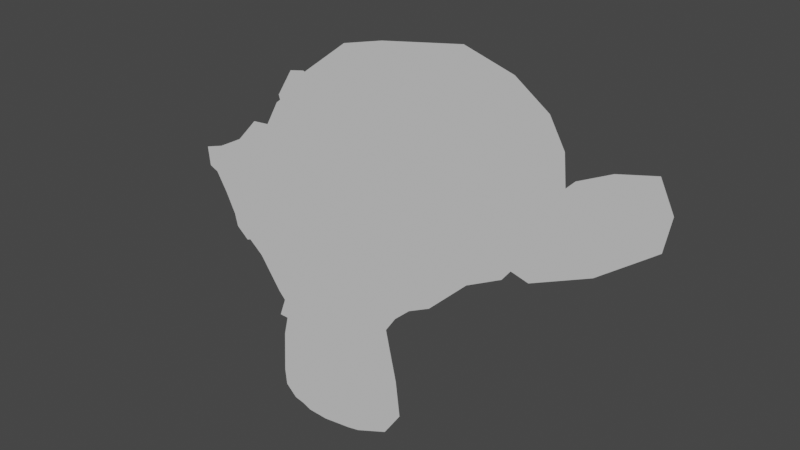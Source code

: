 # Source: monkey.blend  (saved by Blender 2.81.16; exported with 4.5.12 LTS)
import bpy
from mathutils import Matrix  # noqa: F401  (used for matrix-valued properties, if any)

bpy.ops.wm.read_factory_settings(use_empty=True)
scene = bpy.context.scene
scene.name = 'Scene'

# ---- collections
col_collection = bpy.data.collections.new('Collection'); scene.collection.children.link(col_collection)

# ---- materials (node trees are filled in below, after node groups)
mat_material = bpy.data.materials.new('Material')
mat_material.alpha_threshold = 0.0
mat_material.use_transparent_shadow = False
mat_material.line_color = (0.0, 0.0, 0.0, 1.0)

# ---- material node trees
mat_material.use_nodes = True; mat_material.node_tree.nodes.clear()
_N = mat_material.node_tree.nodes; _L = mat_material.node_tree.links
n0 = _N.new('ShaderNodeOutputMaterial'); n0.name = 'Material Output'; n0.location = (300, 300)
n1 = _N.new('ShaderNodeBackground'); n1.name = 'Background'; n1.location = (10, 300)
n1.inputs[0].default_value = (0.4254, 0.4254, 0.4254, 1.0)
_L.new(n1.outputs[0], n0.inputs[0])
n0.is_active_output = True

# ---- world
world_world = bpy.data.worlds.new('World'); scene.world = world_world
world_world.use_nodes = True; world_world.node_tree.nodes.clear()
_N = world_world.node_tree.nodes; _L = world_world.node_tree.links
n0 = _N.new('ShaderNodeOutputWorld'); n0.name = 'World Output'; n0.location = (300, 300)
n1 = _N.new('ShaderNodeBackground'); n1.name = 'Background'; n1.location = (10, 300)
n1.inputs[0].default_value = (0.05088, 0.05088, 0.05088, 1.0)
_L.new(n1.outputs[0], n0.inputs[0])
n0.is_active_output = True
world_world.color = (0.05088, 0.05088, 0.05088)
world_world.use_sun_shadow = False
world_world.sun_shadow_jitter_overblur = 0.0

# ---- meshes
me_suzanne = bpy.data.meshes.new('Suzanne')
me_suzanne.from_pydata([(0.1094, -0.4364, 0.09207), (-0.1094, -0.4364, 0.09207), (0.125, -0.4168, 0.0745), (-0.125, -0.4168, 0.0745), (0.1367, -0.3895, 0.06473), (-0.1367, -0.3895, 0.06473), (0.08789, -0.3993, 0.0452), (-0.08789, -0.3993, 0.0452), (0.08789, -0.4247, 0.05887), (-0.08789, -0.4247, 0.05887), (0.08789, -0.4403, 0.08426), (-0.08789, -0.4403, 0.08426), (0.06836, -0.4442, 0.09207), (-0.06836, -0.4442, 0.09207), (0.05078, -0.4305, 0.0745), (-0.05078, -0.4305, 0.0745), (0.03906, -0.4071, 0.06473), (-0.03906, -0.4071, 0.06473), (0.01953, -0.409, 0.1116), (-0.01953, -0.409, 0.1116), (0.03516, -0.4305, 0.1116), (-0.03516, -0.4305, 0.1116), (0.06055, -0.4442, 0.1116), (-0.06055, -0.4442, 0.1116), (0.06836, -0.4442, 0.1331), (-0.06836, -0.4442, 0.1331), (0.05078, -0.4305, 0.1487), (-0.05078, -0.4305, 0.1487), (0.03906, -0.4071, 0.1604), (-0.03906, -0.4071, 0.1604), (0.08789, -0.3993, 0.18), (-0.08789, -0.3993, 0.18), (0.08789, -0.4247, 0.1643), (-0.08789, -0.4247, 0.1643), (0.08789, -0.4403, 0.1409), (-0.08789, -0.4403, 0.1409), (0.1094, -0.4364, 0.1331), (-0.1094, -0.4364, 0.1331), (0.125, -0.4168, 0.1487), (-0.125, -0.4168, 0.1487), (0.1367, -0.3895, 0.1604), (-0.1367, -0.3895, 0.1604), (0.1562, -0.3856, 0.1116), (-0.1562, -0.3856, 0.1116), (0.1406, -0.4129, 0.1116), (-0.1406, -0.4129, 0.1116), (0.1172, -0.4344, 0.1116), (-0.1172, -0.4344, 0.1116), (0.1191, -0.4383, 0.1116), (-0.1191, -0.4383, 0.1116), (0.1113, -0.4403, 0.135), (-0.1113, -0.4403, 0.135), (0.08789, -0.4461, 0.1448), (-0.08789, -0.4461, 0.1448), (0.06641, -0.45, 0.135), (-0.06641, -0.45, 0.135), (0.05664, -0.45, 0.1116), (-0.05664, -0.45, 0.1116), (0.06641, -0.45, 0.09012), (-0.06641, -0.45, 0.09012), (0.08789, -0.452, 0.1116), (-0.08789, -0.452, 0.1116), (0.08789, -0.4461, 0.08036), (-0.08789, -0.4461, 0.08036), (0.1113, -0.4403, 0.09012), (-0.1113, -0.4403, 0.09012), (0.0, -0.4305, 0.1585), (0.0, -0.45, 0.1389), (0.0, -0.4286, -0.1189), (0.0, -0.4403, -0.02902), (0.0, -0.4442, 0.004184), (0.0, -0.4247, -0.1423), (0.0, -0.3954, 0.1526), (0.0, -0.3875, 0.1936), (0.0, -0.1082, 0.2757), (0.0, -0.03207, 0.1917), (0.0, -0.03793, 0.06864), (0.0, -0.1571, -0.04464), (0.05078, -0.3856, 0.004184), (-0.05078, -0.3856, 0.004184), (0.07812, -0.3875, -0.05832), (-0.07812, -0.3875, -0.05832), (0.08789, -0.3875, -0.1228), (-0.08789, -0.3875, -0.1228), (0.0918, -0.3778, -0.1716), (-0.0918, -0.3778, -0.1716), (0.08203, -0.3758, -0.1853), (-0.08203, -0.3758, -0.1853), (0.04492, -0.3836, -0.1911), (-0.04492, -0.3836, -0.1911), (0.0, -0.3895, -0.195), (0.1094, -0.3778, 0.0159), (-0.1094, -0.3778, 0.0159), (0.1582, -0.3797, 0.04129), (-0.1582, -0.3797, 0.04129), (0.207, -0.3563, 0.08817), (-0.207, -0.3563, 0.08817), (0.2148, -0.3934, 0.1585), (-0.2148, -0.3934, 0.1585), (0.1777, -0.4012, 0.1722), (-0.1777, -0.4012, 0.1722), (0.123, -0.4168, 0.2014), (-0.123, -0.4168, 0.2014), (0.08008, -0.4286, 0.2405), (-0.08008, -0.4286, 0.2405), (0.03906, -0.4344, 0.2307), (-0.03906, -0.4344, 0.2307), (0.01562, -0.4325, 0.1741), (-0.01562, -0.4325, 0.1741), (0.04102, -0.4383, 0.1546), (-0.04102, -0.4383, 0.1546), (0.03125, -0.4364, 0.1272), (-0.03125, -0.4364, 0.1272), (0.05078, -0.4305, 0.0745), (-0.05078, -0.4305, 0.0745), (0.09375, -0.4207, 0.05496), (-0.09375, -0.4207, 0.05496), (0.123, -0.4129, 0.06668), (-0.123, -0.4129, 0.06668), (0.1562, -0.4071, 0.09793), (-0.1562, -0.4071, 0.09793), (0.1602, -0.4071, 0.1253), (-0.1602, -0.4071, 0.1253), (0.1504, -0.411, 0.1448), (-0.1504, -0.411, 0.1448), (0.1074, -0.4247, 0.1604), (-0.1074, -0.4247, 0.1604), (0.0625, -0.4344, 0.1682), (-0.0625, -0.4344, 0.1682), (0.0, -0.4286, -0.1403), (0.02734, -0.4286, -0.1286), (-0.02734, -0.4286, -0.1286), (0.0293, -0.4227, -0.1579), (-0.0293, -0.4227, -0.1579), (0.01562, -0.4188, -0.1696), (-0.01562, -0.4188, -0.1696), (0.0, -0.4168, -0.1716), (0.0, -0.4325, 0.002231), (0.0, -0.4305, 0.0159), (0.02539, -0.4305, 0.01395), (-0.02539, -0.4305, 0.01395), (0.03125, -0.4325, -0.005582), (-0.03125, -0.4325, -0.005582), (0.02148, -0.4305, -0.02121), (-0.02148, -0.4305, -0.02121), (0.09961, -0.4129, 0.03934), (-0.09961, -0.4129, 0.03934), (0.1543, -0.4012, 0.06473), (-0.1543, -0.4012, 0.06473), (0.1816, -0.3954, 0.1018), (-0.1816, -0.3954, 0.1018), (0.1855, -0.409, 0.1448), (-0.1855, -0.409, 0.1448), (0.1719, -0.4266, 0.1546), (-0.1719, -0.4266, 0.1546), (0.1094, -0.4442, 0.1878), (-0.1094, -0.4442, 0.1878), (0.07812, -0.4539, 0.2112), (-0.07812, -0.4539, 0.2112), (0.05078, -0.4579, 0.2054), (-0.05078, -0.4579, 0.2054), (0.02539, -0.4559, 0.1585), (-0.02539, -0.4559, 0.1585), (0.03125, -0.4481, 0.02567), (-0.03125, -0.4481, 0.02567), (0.05273, -0.4227, -0.06027), (-0.05273, -0.4227, -0.06027), (0.0625, -0.4168, -0.1247), (-0.0625, -0.4168, -0.1247), (0.06641, -0.411, -0.154), (-0.06641, -0.411, -0.154), (0.05859, -0.4032, -0.1775), (-0.05859, -0.4032, -0.1775), (0.04102, -0.4032, -0.1814), (-0.04102, -0.4032, -0.1814), (0.0, -0.4051, -0.1853), (0.0, -0.4266, 0.06278), (0.0, -0.4364, 0.1038), (0.08203, -0.4305, 0.1702), (-0.08203, -0.4305, 0.1702), (0.04102, -0.4325, 0.08621), (-0.04102, -0.4325, 0.08621), (0.0332, -0.4344, 0.1038), (-0.0332, -0.4344, 0.1038), (0.0293, -0.4286, -0.1208), (-0.0293, -0.4286, -0.1208), (0.01953, -0.4325, -0.06027), (-0.01953, -0.4325, -0.06027), (0.0, -0.4325, -0.06027), (0.0, -0.4305, -0.03097), (0.02344, -0.4403, -0.0173), (-0.02344, -0.4403, -0.0173), (0.0332, -0.4442, -0.005582), (-0.0332, -0.4442, -0.005582), (0.02734, -0.4403, 0.01786), (-0.02734, -0.4403, 0.01786), (0.009766, -0.4403, 0.01981), (-0.009766, -0.4403, 0.01981), (0.0, -0.452, 0.0002774), (0.01172, -0.4481, 0.01395), (-0.01172, -0.4481, 0.01395), (0.02344, -0.4481, 0.012), (-0.02344, -0.4481, 0.012), (0.02734, -0.452, -0.005582), (-0.02734, -0.452, -0.005582), (0.01953, -0.4461, -0.01144), (-0.01953, -0.4461, -0.01144), (0.0, -0.4461, -0.02121), (0.06445, -0.3836, -0.02707), (-0.06445, -0.3836, -0.02707), (0.04102, -0.4227, -0.009488), (-0.04102, -0.4227, -0.009488), (0.04492, -0.4227, -0.02707), (-0.04492, -0.4227, -0.02707), (0.05859, -0.3836, -0.01144), (-0.05859, -0.3836, -0.01144), (0.0, -0.4168, -0.1677), (0.01172, -0.4168, -0.1657), (-0.01172, -0.4168, -0.1657), (0.02344, -0.4227, -0.154), (-0.02344, -0.4227, -0.154), (0.02344, -0.4266, -0.1345), (-0.02344, -0.4266, -0.1345), (0.0, -0.409, -0.1443), (0.02344, -0.411, -0.1364), (-0.02344, -0.411, -0.1364), (0.02344, -0.4051, -0.1521), (-0.02344, -0.4051, -0.1521), (0.01172, -0.4032, -0.1618), (-0.01172, -0.4032, -0.1618), (0.0, -0.4032, -0.1638), (0.04297, -0.4403, 0.1057), (-0.04297, -0.4403, 0.1057), (0.04688, -0.4383, 0.09012), (-0.04688, -0.4383, 0.09012), (0.08398, -0.4344, 0.1585), (-0.08398, -0.4344, 0.1585), (0.06836, -0.4383, 0.1565), (-0.06836, -0.4383, 0.1565), (0.1055, -0.4383, 0.1507), (-0.1055, -0.4383, 0.1507), (0.1406, -0.4188, 0.1389), (-0.1406, -0.4188, 0.1389), (0.1465, -0.4168, 0.1233), (-0.1465, -0.4168, 0.1233), (0.1445, -0.4149, 0.09989), (-0.1445, -0.4149, 0.09989), (0.1191, -0.4247, 0.07645), (-0.1191, -0.4247, 0.07645), (0.09375, -0.4305, 0.06668), (-0.09375, -0.4305, 0.06668), (0.05664, -0.4403, 0.0784), (-0.05664, -0.4403, 0.0784), (0.04492, -0.4403, 0.1253), (-0.04492, -0.4403, 0.1253), (0.05273, -0.4403, 0.1448), (-0.05273, -0.4403, 0.1448), (0.05859, -0.4344, 0.1409), (-0.05859, -0.4344, 0.1409), (0.04883, -0.4344, 0.1253), (-0.04883, -0.4344, 0.1253), (0.06055, -0.4344, 0.08231), (-0.06055, -0.4344, 0.08231), (0.09375, -0.4266, 0.07254), (-0.09375, -0.4266, 0.07254), (0.1152, -0.4207, 0.08036), (-0.1152, -0.4207, 0.08036), (0.1367, -0.4129, 0.1038), (-0.1367, -0.4129, 0.1038), (0.1387, -0.4129, 0.1214), (-0.1387, -0.4129, 0.1214), (0.1328, -0.4149, 0.135), (-0.1328, -0.4149, 0.135), (0.1035, -0.4325, 0.1487), (-0.1035, -0.4325, 0.1487), (0.07031, -0.4364, 0.1507), (-0.07031, -0.4364, 0.1507), (0.08398, -0.4325, 0.1526), (-0.08398, -0.4325, 0.1526), (0.05078, -0.4325, 0.09403), (-0.05078, -0.4325, 0.09403), (0.04883, -0.4325, 0.1077), (-0.04883, -0.4325, 0.1077), (0.02734, -0.3973, 0.1663), (-0.02734, -0.3973, 0.1663), (0.04883, -0.3993, 0.2171), (-0.04883, -0.3993, 0.2171), (0.08398, -0.3934, 0.2229), (-0.08398, -0.3934, 0.2229), (0.1211, -0.3836, 0.1897), (-0.1211, -0.3836, 0.1897), (0.1699, -0.368, 0.1643), (-0.1699, -0.368, 0.1643), (0.1992, -0.3602, 0.1526), (-0.1992, -0.3602, 0.1526), (0.1934, -0.3387, 0.09207), (-0.1934, -0.3387, 0.09207), (0.1504, -0.3485, 0.05106), (-0.1504, -0.3485, 0.05106), (0.1094, -0.3622, 0.02762), (-0.1094, -0.3622, 0.02762), (0.0, -0.3172, 0.2757), (0.0, -0.2254, 0.2972), (0.0, -0.07699, 0.002231), (0.0, -0.2918, -0.06418), (0.0, -0.3602, -0.1931), (0.0, -0.3309, -0.1501), (0.0, -0.325, -0.09152), (0.0, -0.3153, -0.07004), (0.2129, -0.2586, 0.1097), (-0.2129, -0.2586, 0.1097), (0.2148, -0.2332, 0.1311), (-0.2148, -0.2332, 0.1311), (0.1934, -0.1356, 0.1175), (-0.1934, -0.1356, 0.1175), (0.1152, -0.06918, 0.1604), (-0.1152, -0.06918, 0.1604), (0.1836, -0.2625, 0.03934), (-0.1836, -0.2625, 0.03934), (0.1484, -0.2039, 0.01981), (-0.1484, -0.2039, 0.01981), (0.1602, -0.1375, 0.04911), (-0.1602, -0.1375, 0.04911), (0.08398, -0.07895, 0.06473), (-0.08398, -0.07895, 0.06473), (0.05859, -0.3465, -0.03683), (-0.05859, -0.3465, -0.03683), (0.04492, -0.3094, -0.05246), (-0.04492, -0.3094, -0.05246), (0.07227, -0.3407, -0.1267), (-0.07227, -0.3407, -0.1267), (0.0625, -0.3426, -0.07394), (-0.0625, -0.3426, -0.07394), (0.08203, -0.3446, -0.1775), (-0.08203, -0.3446, -0.1775), (0.03516, -0.3368, -0.1384), (-0.03516, -0.3368, -0.1384), (0.03125, -0.3348, -0.08371), (-0.03125, -0.3348, -0.08371), (0.04102, -0.3543, -0.1853), (-0.04102, -0.3543, -0.1853), (0.05469, -0.3524, -0.01925), (-0.05469, -0.3524, -0.01925), (0.05273, -0.3622, -0.005582), (-0.05273, -0.3622, -0.005582), (0.05078, -0.37, 0.00809), (-0.05078, -0.37, 0.00809), (0.05273, -0.286, -0.0466), (-0.05273, -0.286, -0.0466), (0.07422, -0.1786, -0.02707), (-0.07422, -0.1786, -0.02707), (0.08594, -0.1102, 0.01395), (-0.08594, -0.1102, 0.01395), (0.1133, -0.1493, 0.2679), (-0.1133, -0.1493, 0.2679), (0.1133, -0.2274, 0.2835), (-0.1133, -0.2274, 0.2835), (0.1133, -0.3036, 0.2639), (-0.1133, -0.3036, 0.2639), (0.1152, -0.3524, 0.1819), (-0.1152, -0.3524, 0.1819), (0.1816, -0.3289, 0.1526), (-0.1816, -0.3289, 0.1526), (0.1582, -0.3153, 0.1643), (-0.1582, -0.3153, 0.1643), (0.1602, -0.2586, 0.2268), (-0.1602, -0.2586, 0.2268), (0.1992, -0.2762, 0.1917), (-0.1992, -0.2762, 0.1917), (0.1992, -0.2157, 0.2054), (-0.1992, -0.2157, 0.2054), (0.1602, -0.1961, 0.2386), (-0.1602, -0.1961, 0.2386), (0.1602, -0.1336, 0.221), (-0.1602, -0.1336, 0.221), (0.1992, -0.1551, 0.1858), (-0.1992, -0.1551, 0.1858), (0.1543, -0.09848, 0.1331), (-0.1543, -0.09848, 0.1331), (0.1211, -0.1082, 0.05692), (-0.1211, -0.1082, 0.05692), (0.2051, -0.1942, 0.1331), (-0.2051, -0.1942, 0.1331), (0.1016, -0.2821, 0.00809), (-0.1016, -0.2821, 0.00809), (0.1074, -0.1922, 0.002231), (-0.1074, -0.1922, 0.002231), (0.2227, -0.1864, 0.1526), (-0.2227, -0.1864, 0.1526), (0.1934, -0.2137, 0.0159), (-0.1934, -0.2137, 0.0159), (0.2598, -0.1629, 0.02567), (-0.2598, -0.1629, 0.02567), (0.3203, -0.1375, 0.06473), (-0.3203, -0.1375, 0.06473), (0.3379, -0.1395, 0.1311), (-0.3379, -0.1395, 0.1311), (0.3086, -0.1395, 0.178), (-0.3086, -0.1395, 0.178), (0.2559, -0.1668, 0.1702), (-0.2559, -0.1668, 0.1702), (0.2539, -0.1727, 0.1546), (-0.2539, -0.1727, 0.1546), (0.2969, -0.1473, 0.1604), (-0.2969, -0.1473, 0.1604), (0.3164, -0.1434, 0.1233), (-0.3164, -0.1434, 0.1233), (0.3027, -0.1434, 0.07059), (-0.3027, -0.1434, 0.07059), (0.2578, -0.1688, 0.04129), (-0.2578, -0.1688, 0.04129), (0.207, -0.2118, 0.03348), (-0.207, -0.2118, 0.03348), (0.2305, -0.1903, 0.1409), (-0.2305, -0.1903, 0.1409), (0.2363, -0.1727, 0.1272), (-0.2363, -0.1727, 0.1272), (0.2207, -0.1922, 0.0452), (-0.2207, -0.1922, 0.0452), (0.2598, -0.1532, 0.05106), (-0.2598, -0.1532, 0.05106), (0.2969, -0.1336, 0.0745), (-0.2969, -0.1336, 0.0745), (0.3086, -0.1336, 0.1136), (-0.3086, -0.1336, 0.1136), (0.293, -0.1356, 0.1409), (-0.293, -0.1356, 0.1409), (0.2559, -0.1551, 0.137), (-0.2559, -0.1551, 0.137), (0.2109, -0.1922, 0.1233), (-0.2109, -0.1922, 0.1233), (0.209, -0.1766, 0.09403), (-0.209, -0.1766, 0.09403), (0.1895, -0.1766, 0.0745), (-0.1895, -0.1766, 0.0745), (0.2051, -0.1766, 0.07254), (-0.2051, -0.1766, 0.07254), (0.2109, -0.1766, 0.05496), (-0.2109, -0.1766, 0.05496), (0.2031, -0.1766, 0.04715), (-0.2031, -0.1766, 0.04715), (0.1816, -0.2274, 0.05106), (-0.1816, -0.2274, 0.05106), (0.1797, -0.202, 0.0452), (-0.1797, -0.202, 0.0452), (0.1797, -0.1981, 0.06082), (-0.1797, -0.1981, 0.06082), (0.1992, -0.1922, 0.1018), (-0.1992, -0.1922, 0.1018), (0.2227, -0.1786, 0.1116), (-0.2227, -0.1786, 0.1116), (0.2227, -0.1649, 0.1097), (-0.2227, -0.1649, 0.1097), (0.2031, -0.1649, 0.04715), (-0.2031, -0.1649, 0.04715), (0.2129, -0.1649, 0.05496), (-0.2129, -0.1649, 0.05496), (0.207, -0.1649, 0.07059), (-0.207, -0.1649, 0.07059), (0.1914, -0.1649, 0.0745), (-0.1914, -0.1649, 0.0745), (0.2109, -0.1649, 0.09403), (-0.2109, -0.1649, 0.09403), (0.2598, -0.1414, 0.1331), (-0.2598, -0.1414, 0.1331), (0.2969, -0.1239, 0.137), (-0.2969, -0.1239, 0.137), (0.3145, -0.1219, 0.1116), (-0.3145, -0.1219, 0.1116), (0.3027, -0.1239, 0.07254), (-0.3027, -0.1239, 0.07254), (0.2617, -0.1395, 0.05106), (-0.2617, -0.1395, 0.05106), (0.2207, -0.1786, 0.04715), (-0.2207, -0.1786, 0.04715), (0.2383, -0.159, 0.1233), (-0.2383, -0.159, 0.1233), (0.2227, -0.1629, 0.0784), (-0.2227, -0.1629, 0.0784), (0.2344, -0.161, 0.06668), (-0.2344, -0.161, 0.06668), (0.25, -0.1532, 0.08231), (-0.25, -0.1532, 0.08231), (0.2402, -0.1571, 0.09403), (-0.2402, -0.1571, 0.09403), (0.2539, -0.1512, 0.1097), (-0.2539, -0.1512, 0.1097), (0.2637, -0.1493, 0.09793), (-0.2637, -0.1493, 0.09793), (0.2773, -0.1473, 0.1038), (-0.2773, -0.1473, 0.1038), (0.2715, -0.1473, 0.1194), (-0.2715, -0.1473, 0.1194), (0.2559, -0.1239, 0.1604), (-0.2559, -0.1239, 0.1604), (0.3125, -0.1082, 0.1682), (-0.3125, -0.1082, 0.1682), (0.3418, -0.12, 0.1253), (-0.3418, -0.12, 0.1253), (0.3281, -0.1122, 0.06473), (-0.3281, -0.1122, 0.06473), (0.2598, -0.1219, 0.02957), (-0.2598, -0.1219, 0.02957), (0.1973, -0.1629, 0.01981), (-0.1973, -0.1629, 0.01981), (0.2148, -0.1493, 0.1468), (-0.2148, -0.1493, 0.1468)], [], [(46, 0, 2, 44), (3, 1, 47, 45), (44, 2, 4, 42), (5, 3, 45, 43), (2, 8, 6, 4), (7, 9, 3, 5), (0, 10, 8, 2), (9, 11, 1, 3), (10, 12, 14, 8), (15, 13, 11, 9), (8, 14, 16, 6), (17, 15, 9, 7), (14, 20, 18, 16), (19, 21, 15, 17), (12, 22, 20, 14), (21, 23, 13, 15), (22, 24, 26, 20), (27, 25, 23, 21), (20, 26, 28, 18), (29, 27, 21, 19), (26, 32, 30, 28), (31, 33, 27, 29), (24, 34, 32, 26), (33, 35, 25, 27), (34, 36, 38, 32), (39, 37, 35, 33), (32, 38, 40, 30), (41, 39, 33, 31), (38, 44, 42, 40), (43, 45, 39, 41), (36, 46, 44, 38), (45, 47, 37, 39), (46, 36, 50, 48), (51, 37, 47, 49), (36, 34, 52, 50), (53, 35, 37, 51), (34, 24, 54, 52), (55, 25, 35, 53), (24, 22, 56, 54), (57, 23, 25, 55), (22, 12, 58, 56), (59, 13, 23, 57), (12, 10, 62, 58), (63, 11, 13, 59), (10, 0, 64, 62), (65, 1, 11, 63), (0, 46, 48, 64), (49, 47, 1, 65), (60, 64, 48), (49, 65, 61), (62, 64, 60), (61, 65, 63), (60, 58, 62), (63, 59, 61), (60, 56, 58), (59, 57, 61), (60, 54, 56), (57, 55, 61), (60, 52, 54), (55, 53, 61), (60, 50, 52), (53, 51, 61), (60, 48, 50), (51, 49, 61), (88, 173, 175, 90), (175, 174, 89, 90), (86, 171, 173, 88), (174, 172, 87, 89), (84, 169, 171, 86), (172, 170, 85, 87), (82, 167, 169, 84), (170, 168, 83, 85), (80, 165, 167, 82), (168, 166, 81, 83), (78, 91, 145, 163), (146, 92, 79, 164), (91, 93, 147, 145), (148, 94, 92, 146), (93, 95, 149, 147), (150, 96, 94, 148), (95, 97, 151, 149), (152, 98, 96, 150), (97, 99, 153, 151), (154, 100, 98, 152), (99, 101, 155, 153), (156, 102, 100, 154), (101, 103, 157, 155), (158, 104, 102, 156), (103, 105, 159, 157), (160, 106, 104, 158), (105, 107, 161, 159), (162, 108, 106, 160), (107, 66, 67, 161), (67, 66, 108, 162), (109, 127, 159, 161), (160, 128, 110, 162), (127, 178, 157, 159), (158, 179, 128, 160), (125, 155, 157, 178), (158, 156, 126, 179), (123, 153, 155, 125), (156, 154, 124, 126), (121, 151, 153, 123), (154, 152, 122, 124), (119, 149, 151, 121), (152, 150, 120, 122), (117, 147, 149, 119), (150, 148, 118, 120), (115, 145, 147, 117), (148, 146, 116, 118), (113, 163, 145, 115), (146, 164, 114, 116), (113, 180, 176, 163), (176, 181, 114, 164), (109, 161, 67, 111), (67, 162, 110, 112), (111, 67, 177, 182), (177, 67, 112, 183), (176, 180, 182, 177), (183, 181, 176, 177), (134, 136, 175, 173), (175, 136, 135, 174), (132, 134, 173, 171), (174, 135, 133, 172), (130, 132, 171, 169), (172, 133, 131, 170), (165, 186, 184, 167), (185, 187, 166, 168), (130, 169, 167, 184), (168, 170, 131, 185), (143, 189, 188, 186), (188, 189, 144, 187), (184, 186, 188, 68), (188, 187, 185, 68), (129, 130, 184, 68), (185, 131, 129, 68), (141, 192, 190, 143), (191, 193, 142, 144), (139, 194, 192, 141), (193, 195, 140, 142), (138, 196, 194, 139), (195, 197, 138, 140), (137, 70, 196, 138), (197, 70, 137, 138), (189, 143, 190, 69), (191, 144, 189, 69), (69, 190, 205, 207), (206, 191, 69, 207), (70, 198, 199, 196), (200, 198, 70, 197), (196, 199, 201, 194), (202, 200, 197, 195), (194, 201, 203, 192), (204, 202, 195, 193), (192, 203, 205, 190), (206, 204, 193, 191), (198, 203, 201, 199), (202, 204, 198, 200), (198, 207, 205, 203), (206, 207, 198, 204), (138, 139, 163, 176), (164, 140, 138, 176), (139, 141, 210, 163), (211, 142, 140, 164), (141, 143, 212, 210), (213, 144, 142, 211), (143, 186, 165, 212), (166, 187, 144, 213), (80, 208, 212, 165), (213, 209, 81, 166), (208, 214, 210, 212), (211, 215, 209, 213), (78, 163, 210, 214), (211, 164, 79, 215), (130, 129, 71, 221), (71, 129, 131, 222), (132, 130, 221, 219), (222, 131, 133, 220), (134, 132, 219, 217), (220, 133, 135, 218), (136, 134, 217, 216), (218, 135, 136, 216), (216, 217, 228, 230), (229, 218, 216, 230), (217, 219, 226, 228), (227, 220, 218, 229), (219, 221, 224, 226), (225, 222, 220, 227), (221, 71, 223, 224), (223, 71, 222, 225), (223, 230, 228, 224), (229, 230, 223, 225), (224, 228, 226), (227, 229, 225), (182, 180, 233, 231), (234, 181, 183, 232), (111, 182, 231, 253), (232, 183, 112, 254), (109, 111, 253, 255), (254, 112, 110, 256), (180, 113, 251, 233), (252, 114, 181, 234), (113, 115, 249, 251), (250, 116, 114, 252), (115, 117, 247, 249), (248, 118, 116, 250), (117, 119, 245, 247), (246, 120, 118, 248), (119, 121, 243, 245), (244, 122, 120, 246), (121, 123, 241, 243), (242, 124, 122, 244), (123, 125, 239, 241), (240, 126, 124, 242), (125, 178, 235, 239), (236, 179, 126, 240), (178, 127, 237, 235), (238, 128, 179, 236), (127, 109, 255, 237), (256, 110, 128, 238), (237, 255, 257, 275), (258, 256, 238, 276), (235, 237, 275, 277), (276, 238, 236, 278), (239, 235, 277, 273), (278, 236, 240, 274), (241, 239, 273, 271), (274, 240, 242, 272), (243, 241, 271, 269), (272, 242, 244, 270), (245, 243, 269, 267), (270, 244, 246, 268), (247, 245, 267, 265), (268, 246, 248, 266), (249, 247, 265, 263), (266, 248, 250, 264), (251, 249, 263, 261), (264, 250, 252, 262), (233, 251, 261, 279), (262, 252, 234, 280), (255, 253, 259, 257), (260, 254, 256, 258), (253, 231, 281, 259), (282, 232, 254, 260), (231, 233, 279, 281), (280, 234, 232, 282), (66, 107, 283, 72), (284, 108, 66, 72), (107, 105, 285, 283), (286, 106, 108, 284), (105, 103, 287, 285), (288, 104, 106, 286), (103, 101, 289, 287), (290, 102, 104, 288), (101, 99, 291, 289), (292, 100, 102, 290), (99, 97, 293, 291), (294, 98, 100, 292), (97, 95, 295, 293), (296, 96, 98, 294), (95, 93, 297, 295), (298, 94, 96, 296), (93, 91, 299, 297), (300, 92, 94, 298), (307, 308, 327, 337), (328, 308, 307, 338), (306, 307, 337, 335), (338, 307, 306, 336), (305, 306, 335, 339), (336, 306, 305, 340), (88, 90, 305, 339), (305, 90, 89, 340), (86, 88, 339, 333), (340, 89, 87, 334), (84, 86, 333, 329), (334, 87, 85, 330), (82, 84, 329, 331), (330, 85, 83, 332), (329, 335, 337, 331), (338, 336, 330, 332), (329, 333, 339, 335), (340, 334, 330, 336), (325, 331, 337, 327), (338, 332, 326, 328), (80, 82, 331, 325), (332, 83, 81, 326), (208, 341, 343, 214), (344, 342, 209, 215), (80, 325, 341, 208), (342, 326, 81, 209), (78, 214, 343, 345), (344, 215, 79, 346), (78, 345, 299, 91), (300, 346, 79, 92), (76, 323, 351, 303), (352, 324, 76, 303), (303, 351, 349, 77), (350, 352, 303, 77), (77, 349, 347, 304), (348, 350, 77, 304), (304, 347, 327, 308), (328, 348, 304, 308), (325, 327, 347, 341), (348, 328, 326, 342), (295, 297, 317, 309), (318, 298, 296, 310), (75, 315, 323, 76), (324, 316, 75, 76), (301, 357, 355, 302), (356, 358, 301, 302), (302, 355, 353, 74), (354, 356, 302, 74), (74, 353, 315, 75), (316, 354, 74, 75), (291, 293, 361, 363), (362, 294, 292, 364), (363, 361, 367, 365), (368, 362, 364, 366), (365, 367, 369, 371), (370, 368, 366, 372), (371, 369, 375, 373), (376, 370, 372, 374), (313, 377, 373, 375), (374, 378, 314, 376), (315, 353, 373, 377), (374, 354, 316, 378), (353, 355, 371, 373), (372, 356, 354, 374), (355, 357, 365, 371), (366, 358, 356, 372), (357, 359, 363, 365), (364, 360, 358, 366), (289, 291, 363, 359), (364, 292, 290, 360), (73, 359, 357, 301), (358, 360, 73, 301), (283, 285, 287, 289), (288, 286, 284, 290), (283, 289, 359, 73), (360, 290, 284, 73), (72, 283, 73), (73, 284, 72), (293, 295, 309, 361), (310, 296, 294, 362), (309, 311, 367, 361), (368, 312, 310, 362), (311, 381, 369, 367), (370, 382, 312, 368), (313, 375, 369, 381), (370, 376, 314, 382), (347, 349, 385, 383), (386, 350, 348, 384), (317, 383, 385, 319), (386, 384, 318, 320), (297, 299, 383, 317), (384, 300, 298, 318), (299, 343, 341, 383), (342, 344, 300, 384), (341, 347, 383), (384, 348, 342), (299, 345, 343), (344, 346, 300), (313, 321, 379, 377), (380, 322, 314, 378), (315, 377, 379, 323), (380, 378, 316, 324), (319, 385, 379, 321), (380, 386, 320, 322), (349, 351, 379, 385), (380, 352, 350, 386), (323, 379, 351), (352, 380, 324), (399, 387, 413, 401), (414, 388, 400, 402), (399, 401, 403, 397), (404, 402, 400, 398), (397, 403, 405, 395), (406, 404, 398, 396), (395, 405, 407, 393), (408, 406, 396, 394), (393, 407, 409, 391), (410, 408, 394, 392), (391, 409, 411, 389), (412, 410, 392, 390), (409, 419, 417, 411), (418, 420, 410, 412), (407, 421, 419, 409), (420, 422, 408, 410), (405, 423, 421, 407), (422, 424, 406, 408), (403, 425, 423, 405), (424, 426, 404, 406), (401, 427, 425, 403), (426, 428, 402, 404), (401, 413, 415, 427), (416, 414, 402, 428), (317, 319, 443, 441), (444, 320, 318, 442), (319, 389, 411, 443), (412, 390, 320, 444), (309, 317, 441, 311), (442, 318, 310, 312), (381, 429, 413, 387), (414, 430, 382, 388), (411, 417, 439, 443), (440, 418, 412, 444), (437, 445, 443, 439), (444, 446, 438, 440), (433, 445, 437, 435), (438, 446, 434, 436), (431, 447, 445, 433), (446, 448, 432, 434), (429, 447, 431, 449), (432, 448, 430, 450), (413, 429, 449, 415), (450, 430, 414, 416), (311, 447, 429, 381), (430, 448, 312, 382), (311, 441, 445, 447), (446, 442, 312, 448), (441, 443, 445), (446, 444, 442), (415, 449, 451, 475), (452, 450, 416, 476), (449, 431, 461, 451), (462, 432, 450, 452), (431, 433, 459, 461), (460, 434, 432, 462), (433, 435, 457, 459), (458, 436, 434, 460), (435, 437, 455, 457), (456, 438, 436, 458), (437, 439, 453, 455), (454, 440, 438, 456), (439, 417, 473, 453), (474, 418, 440, 454), (427, 415, 475, 463), (476, 416, 428, 464), (425, 427, 463, 465), (464, 428, 426, 466), (423, 425, 465, 467), (466, 426, 424, 468), (421, 423, 467, 469), (468, 424, 422, 470), (419, 421, 469, 471), (470, 422, 420, 472), (417, 419, 471, 473), (472, 420, 418, 474), (457, 455, 479, 477), (480, 456, 458, 478), (477, 479, 481, 483), (482, 480, 478, 484), (483, 481, 487, 485), (488, 482, 484, 486), (485, 487, 489, 491), (490, 488, 486, 492), (463, 475, 485, 491), (486, 476, 464, 492), (451, 483, 485, 475), (486, 484, 452, 476), (451, 461, 477, 483), (478, 462, 452, 484), (457, 477, 461, 459), (462, 478, 458, 460), (453, 473, 479, 455), (480, 474, 454, 456), (471, 481, 479, 473), (480, 482, 472, 474), (469, 487, 481, 471), (482, 488, 470, 472), (467, 489, 487, 469), (488, 490, 468, 470), (465, 491, 489, 467), (490, 492, 466, 468), (463, 491, 465), (466, 492, 464), (391, 389, 503, 501), (504, 390, 392, 502), (393, 391, 501, 499), (502, 392, 394, 500), (395, 393, 499, 497), (500, 394, 396, 498), (397, 395, 497, 495), (498, 396, 398, 496), (399, 397, 495, 493), (496, 398, 400, 494), (387, 399, 493, 505), (494, 400, 388, 506), (493, 501, 503, 505), (504, 502, 494, 506), (493, 495, 499, 501), (500, 496, 494, 502), (495, 497, 499), (500, 498, 496), (313, 381, 387, 505), (388, 382, 314, 506), (313, 505, 503, 321), (504, 506, 314, 322), (319, 321, 503, 389), (504, 322, 320, 390)])
_uv = me_suzanne.uv_layers.new(name='UVMap')
_uv.uv.foreach_set('vector', [0.891, 0.5901, 0.8706, 0.5896, 0.8601, 0.5601, 0.9046, 0.5594, 0.8562, 0.8505, 0.8681, 0.8215, 0.8884, 0.822, 0.9006, 0.8532, 0.9046, 0.5594, 0.8601, 0.5601, 0.853, 0.5216, 0.9202, 0.5245, 0.8475, 0.8887, 0.8562, 0.8505, 0.9006, 0.8532, 0.9147, 0.8887, 0.8601, 0.5601, 0.8289, 0.5908, 0.7985, 0.5695, 0.853, 0.5216, 0.7951, 0.8384, 0.8264, 0.8185, 0.8562, 0.8505, 0.8475, 0.8887, 0.8706, 0.5896, 0.8544, 0.6048, 0.8289, 0.5908, 0.8601, 0.5601, 0.8264, 0.8185, 0.8525, 0.8057, 0.8681, 0.8215, 0.8562, 0.8505, 0.8544, 0.6048, 0.8541, 0.6255, 0.8282, 0.6334, 0.8289, 0.5908, 0.8276, 0.776, 0.8532, 0.785, 0.8525, 0.8057, 0.8264, 0.8185, 0.8289, 0.5908, 0.8282, 0.6334, 0.791, 0.6454, 0.7985, 0.5695, 0.791, 0.7622, 0.8276, 0.776, 0.8264, 0.8185, 0.7951, 0.8384, 0.8282, 0.6334, 0.8552, 0.6685, 0.8424, 0.7025, 0.791, 0.6454, 0.8448, 0.7075, 0.8561, 0.742, 0.8276, 0.776, 0.791, 0.7622, 0.8541, 0.6255, 0.8675, 0.6423, 0.8552, 0.6685, 0.8282, 0.6334, 0.8561, 0.742, 0.8673, 0.7688, 0.8532, 0.785, 0.8276, 0.776, 0.8675, 0.6423, 0.8905, 0.6419, 0.9004, 0.667, 0.8552, 0.6685, 0.9012, 0.7456, 0.8902, 0.7702, 0.8673, 0.7688, 0.8561, 0.742, 0.8552, 0.6685, 0.9004, 0.667, 0.9189, 0.6997, 0.8424, 0.7025, 0.9212, 0.7137, 0.9012, 0.7456, 0.8561, 0.742, 0.8448, 0.7075, 0.9004, 0.667, 0.9319, 0.6368, 0.9684, 0.6453, 0.9189, 0.6997, 0.9682, 0.7702, 0.9314, 0.7771, 0.9012, 0.7456, 0.9212, 0.7137, 0.8905, 0.6419, 0.9059, 0.6279, 0.9319, 0.6368, 0.9004, 0.667, 0.9314, 0.7771, 0.905, 0.7849, 0.8902, 0.7702, 0.9012, 0.7456, 0.9059, 0.6279, 0.9062, 0.6057, 0.9337, 0.593, 0.9319, 0.6368, 0.9312, 0.8209, 0.9044, 0.807, 0.905, 0.7849, 0.9314, 0.7771, 0.9319, 0.6368, 0.9337, 0.593, 0.9684, 0.5738, 0.9684, 0.6453, 0.965, 0.8417, 0.9312, 0.8209, 0.9314, 0.7771, 0.9682, 0.7702, 0.9337, 0.593, 0.9046, 0.5594, 0.9202, 0.5245, 0.9684, 0.5738, 0.9147, 0.8887, 0.9006, 0.8532, 0.9312, 0.8209, 0.965, 0.8417, 0.9062, 0.6057, 0.891, 0.5901, 0.9046, 0.5594, 0.9337, 0.593, 0.9006, 0.8532, 0.8884, 0.822, 0.9044, 0.807, 0.9312, 0.8209, 0.891, 0.5901, 0.9062, 0.6057, 0.9024, 0.6079, 0.8896, 0.5933, 0.9006, 0.8047, 0.9044, 0.807, 0.8884, 0.822, 0.8872, 0.8187, 0.9062, 0.6057, 0.9059, 0.6279, 0.8998, 0.6263, 0.9024, 0.6079, 0.8988, 0.7862, 0.905, 0.7849, 0.9044, 0.807, 0.9006, 0.8047, 0.9059, 0.6279, 0.8905, 0.6419, 0.8878, 0.6365, 0.8998, 0.6263, 0.8874, 0.7754, 0.8902, 0.7702, 0.905, 0.7849, 0.8988, 0.7862, 0.8905, 0.6419, 0.8675, 0.6423, 0.8709, 0.6352, 0.8878, 0.6365, 0.8704, 0.776, 0.8673, 0.7688, 0.8902, 0.7702, 0.8874, 0.7754, 0.8675, 0.6423, 0.8541, 0.6255, 0.8599, 0.6239, 0.8709, 0.6352, 0.8589, 0.7868, 0.8532, 0.785, 0.8673, 0.7688, 0.8704, 0.776, 0.8541, 0.6255, 0.8544, 0.6048, 0.8597, 0.6082, 0.8599, 0.6239, 0.8579, 0.8025, 0.8525, 0.8057, 0.8532, 0.785, 0.8589, 0.7868, 0.8544, 0.6048, 0.8706, 0.5896, 0.8717, 0.594, 0.8597, 0.6082, 0.8693, 0.8172, 0.8681, 0.8215, 0.8525, 0.8057, 0.8579, 0.8025, 0.8706, 0.5896, 0.891, 0.5901, 0.8896, 0.5933, 0.8717, 0.594, 0.8872, 0.8187, 0.8884, 0.822, 0.8681, 0.8215, 0.8693, 0.8172, 0.8794, 0.6165, 0.8717, 0.594, 0.8896, 0.5933, 0.8872, 0.8187, 0.8693, 0.8172, 0.878, 0.7951, 0.8597, 0.6082, 0.8717, 0.594, 0.8794, 0.6165, 0.878, 0.7951, 0.8693, 0.8172, 0.8579, 0.8025, 0.8794, 0.6165, 0.8599, 0.6239, 0.8597, 0.6082, 0.8579, 0.8025, 0.8589, 0.7868, 0.878, 0.7951, 0.8794, 0.6165, 0.8709, 0.6352, 0.8599, 0.6239, 0.8589, 0.7868, 0.8704, 0.776, 0.878, 0.7951, 0.8794, 0.6165, 0.8878, 0.6365, 0.8709, 0.6352, 0.8704, 0.776, 0.8874, 0.7754, 0.878, 0.7951, 0.8794, 0.6165, 0.8998, 0.6263, 0.8878, 0.6365, 0.8874, 0.7754, 0.8988, 0.7862, 0.878, 0.7951, 0.8794, 0.6165, 0.9024, 0.6079, 0.8998, 0.6263, 0.8988, 0.7862, 0.9006, 0.8047, 0.878, 0.7951, 0.8794, 0.6165, 0.8896, 0.5933, 0.9024, 0.6079, 0.9006, 0.8047, 0.8872, 0.8187, 0.878, 0.7951, 0.5403, 0.05381, 0.5364, 0.06207, 0.5189, 0.05968, 0.5189, 0.05029, 0.5189, 0.05968, 0.5015, 0.06204, 0.4976, 0.05377, 0.5189, 0.05029, 0.5519, 0.05834, 0.5428, 0.06409, 0.5364, 0.06207, 0.5403, 0.05381, 0.5015, 0.06204, 0.4951, 0.06405, 0.486, 0.05827, 0.4976, 0.05377, 0.5551, 0.0619, 0.5463, 0.07267, 0.5428, 0.06409, 0.5519, 0.05834, 0.4951, 0.06405, 0.4916, 0.07262, 0.4828, 0.06183, 0.486, 0.05827, 0.5638, 0.07659, 0.5483, 0.08489, 0.5463, 0.07267, 0.5551, 0.0619, 0.4916, 0.07262, 0.4895, 0.08486, 0.474, 0.07651, 0.4828, 0.06183, 0.5831, 0.1085, 0.5556, 0.1217, 0.5483, 0.08489, 0.5638, 0.07659, 0.4895, 0.08486, 0.4822, 0.1218, 0.4545, 0.1085, 0.474, 0.07651, 0.6055, 0.1651, 0.6474, 0.2005, 0.6215, 0.2278, 0.5531, 0.2096, 0.4165, 0.2295, 0.3897, 0.2019, 0.432, 0.1656, 0.4853, 0.2101, 0.6474, 0.2005, 0.6764, 0.2332, 0.6648, 0.2532, 0.6215, 0.2278, 0.3727, 0.2564, 0.3603, 0.2359, 0.3897, 0.2019, 0.4165, 0.2295, 0.6764, 0.2332, 0.7153, 0.2654, 0.6839, 0.28, 0.6648, 0.2532, 0.3537, 0.2846, 0.3205, 0.2703, 0.3603, 0.2359, 0.3727, 0.2564, 0.7153, 0.2654, 0.7073, 0.3101, 0.6875, 0.3115, 0.6839, 0.28, 0.3512, 0.3174, 0.3307, 0.3169, 0.3205, 0.2703, 0.3537, 0.2846, 0.7073, 0.3101, 0.6974, 0.3327, 0.6768, 0.3239, 0.6875, 0.3115, 0.3627, 0.3297, 0.342, 0.3397, 0.3307, 0.3169, 0.3512, 0.3174, 0.6974, 0.3327, 0.6628, 0.3725, 0.6391, 0.3573, 0.6768, 0.3239, 0.4028, 0.3621, 0.3793, 0.3787, 0.342, 0.3397, 0.3627, 0.3297, 0.6628, 0.3725, 0.6268, 0.3958, 0.6183, 0.3752, 0.6391, 0.3573, 0.4246, 0.3793, 0.4169, 0.4006, 0.3793, 0.3787, 0.4028, 0.3621, 0.6268, 0.3958, 0.6048, 0.3978, 0.6008, 0.3779, 0.6183, 0.3752, 0.4424, 0.3812, 0.4393, 0.4015, 0.4169, 0.4006, 0.4246, 0.3793, 0.6048, 0.3978, 0.5531, 0.3905, 0.5597, 0.357, 0.6008, 0.3779, 0.4829, 0.3585, 0.4909, 0.3919, 0.4393, 0.4015, 0.4424, 0.3812, 0.5531, 0.3905, 0.5219, 0.386, 0.5211, 0.3439, 0.5597, 0.357, 0.5211, 0.3439, 0.5219, 0.386, 0.4909, 0.3919, 0.4829, 0.3585, 0.5773, 0.3402, 0.5998, 0.3448, 0.6008, 0.3779, 0.5597, 0.357, 0.4424, 0.3812, 0.442, 0.3478, 0.4646, 0.3422, 0.4829, 0.3585, 0.5998, 0.3448, 0.6155, 0.342, 0.6183, 0.3752, 0.6008, 0.3779, 0.4246, 0.3793, 0.426, 0.3456, 0.442, 0.3478, 0.4424, 0.3812, 0.6345, 0.3323, 0.6391, 0.3573, 0.6183, 0.3752, 0.6155, 0.342, 0.4246, 0.3793, 0.4028, 0.3621, 0.4064, 0.3365, 0.426, 0.3456, 0.6624, 0.3128, 0.6768, 0.3239, 0.6391, 0.3573, 0.6345, 0.3323, 0.4028, 0.3621, 0.3627, 0.3297, 0.3771, 0.3177, 0.4064, 0.3365, 0.6684, 0.298, 0.6875, 0.3115, 0.6768, 0.3239, 0.6624, 0.3128, 0.3627, 0.3297, 0.3512, 0.3174, 0.3703, 0.3026, 0.3771, 0.3177, 0.6641, 0.2779, 0.6839, 0.28, 0.6875, 0.3115, 0.6684, 0.298, 0.3512, 0.3174, 0.3537, 0.2846, 0.3741, 0.2818, 0.3703, 0.3026, 0.6392, 0.253, 0.6648, 0.2532, 0.6839, 0.28, 0.6641, 0.2779, 0.3537, 0.2846, 0.3727, 0.2564, 0.3989, 0.2556, 0.3741, 0.2818, 0.614, 0.2427, 0.6215, 0.2278, 0.6648, 0.2532, 0.6392, 0.253, 0.3727, 0.2564, 0.4165, 0.2295, 0.4245, 0.2445, 0.3989, 0.2556, 0.5729, 0.2586, 0.5531, 0.2096, 0.6215, 0.2278, 0.614, 0.2427, 0.4165, 0.2295, 0.4853, 0.2101, 0.4664, 0.2597, 0.4245, 0.2445, 0.5729, 0.2586, 0.5639, 0.272, 0.5198, 0.2489, 0.5531, 0.2096, 0.5198, 0.2489, 0.4759, 0.2731, 0.4664, 0.2597, 0.4853, 0.2101, 0.5773, 0.3402, 0.5597, 0.357, 0.5211, 0.3439, 0.5585, 0.3166, 0.5211, 0.3439, 0.4829, 0.3585, 0.4646, 0.3422, 0.4826, 0.3178, 0.5585, 0.3166, 0.5211, 0.3439, 0.5203, 0.2948, 0.5569, 0.2912, 0.5203, 0.2948, 0.5211, 0.3439, 0.4826, 0.3178, 0.4834, 0.2922, 0.5198, 0.2489, 0.5639, 0.272, 0.5569, 0.2912, 0.5203, 0.2948, 0.4834, 0.2922, 0.4759, 0.2731, 0.5198, 0.2489, 0.5203, 0.2948, 0.5255, 0.06897, 0.5189, 0.0679, 0.5189, 0.05968, 0.5364, 0.06207, 0.5189, 0.05968, 0.5189, 0.0679, 0.5124, 0.06896, 0.5015, 0.06204, 0.5312, 0.07383, 0.5255, 0.06897, 0.5364, 0.06207, 0.5428, 0.06409, 0.5015, 0.06204, 0.5124, 0.06896, 0.5066, 0.07381, 0.4951, 0.06405, 0.531, 0.08743, 0.5312, 0.07383, 0.5428, 0.06409, 0.5463, 0.07267, 0.4951, 0.06405, 0.5066, 0.07381, 0.5068, 0.08742, 0.4916, 0.07262, 0.5556, 0.1217, 0.532, 0.1277, 0.5327, 0.09092, 0.5483, 0.08489, 0.5052, 0.09091, 0.5058, 0.1277, 0.4822, 0.1218, 0.4895, 0.08486, 0.531, 0.08743, 0.5463, 0.07267, 0.5483, 0.08489, 0.5327, 0.09092, 0.4895, 0.08486, 0.4916, 0.07262, 0.5068, 0.08742, 0.5052, 0.09091, 0.5381, 0.1584, 0.519, 0.1517, 0.5189, 0.1284, 0.532, 0.1277, 0.5189, 0.1284, 0.519, 0.1517, 0.4999, 0.1584, 0.5058, 0.1277, 0.5327, 0.09092, 0.532, 0.1277, 0.5189, 0.1284, 0.5189, 0.09395, 0.5189, 0.1284, 0.5058, 0.1277, 0.5052, 0.09091, 0.5189, 0.09395, 0.5189, 0.08518, 0.531, 0.08743, 0.5327, 0.09092, 0.5189, 0.09395, 0.5052, 0.09091, 0.5068, 0.08742, 0.5189, 0.08518, 0.5189, 0.09395, 0.5484, 0.1736, 0.538, 0.176, 0.5352, 0.1668, 0.5381, 0.1584, 0.5028, 0.1669, 0.5001, 0.176, 0.4897, 0.1737, 0.4999, 0.1584, 0.5443, 0.1934, 0.5372, 0.1876, 0.538, 0.176, 0.5484, 0.1736, 0.5001, 0.176, 0.5009, 0.1876, 0.494, 0.1934, 0.4897, 0.1737, 0.5198, 0.2008, 0.5288, 0.1918, 0.5372, 0.1876, 0.5443, 0.1934, 0.5009, 0.1876, 0.5092, 0.1916, 0.5198, 0.2008, 0.494, 0.1934, 0.5176, 0.1906, 0.5191, 0.1854, 0.5288, 0.1918, 0.5198, 0.2008, 0.5092, 0.1916, 0.5191, 0.1854, 0.5176, 0.1906, 0.5198, 0.2008, 0.519, 0.1517, 0.5381, 0.1584, 0.5352, 0.1668, 0.519, 0.159, 0.5028, 0.1669, 0.4999, 0.1584, 0.519, 0.1517, 0.519, 0.159, 0.519, 0.159, 0.5352, 0.1668, 0.5311, 0.1716, 0.519, 0.1656, 0.5069, 0.1717, 0.5028, 0.1669, 0.519, 0.159, 0.519, 0.1656, 0.5191, 0.1854, 0.5191, 0.1795, 0.5282, 0.1863, 0.5288, 0.1918, 0.5098, 0.1863, 0.5191, 0.1795, 0.5191, 0.1854, 0.5092, 0.1916, 0.5288, 0.1918, 0.5282, 0.1863, 0.5335, 0.1842, 0.5372, 0.1876, 0.5045, 0.1842, 0.5098, 0.1863, 0.5092, 0.1916, 0.5009, 0.1876, 0.5372, 0.1876, 0.5335, 0.1842, 0.5334, 0.1767, 0.538, 0.176, 0.5046, 0.1768, 0.5045, 0.1842, 0.5009, 0.1876, 0.5001, 0.176, 0.538, 0.176, 0.5334, 0.1767, 0.5311, 0.1716, 0.5352, 0.1668, 0.5069, 0.1717, 0.5046, 0.1768, 0.5001, 0.176, 0.5028, 0.1669, 0.5191, 0.1795, 0.5334, 0.1767, 0.5335, 0.1842, 0.5282, 0.1863, 0.5045, 0.1842, 0.5046, 0.1768, 0.5191, 0.1795, 0.5098, 0.1863, 0.5191, 0.1795, 0.519, 0.1656, 0.5311, 0.1716, 0.5334, 0.1767, 0.5069, 0.1717, 0.519, 0.1656, 0.5191, 0.1795, 0.5046, 0.1768, 0.5198, 0.2008, 0.5443, 0.1934, 0.5531, 0.2096, 0.5198, 0.2489, 0.4853, 0.2101, 0.494, 0.1934, 0.5198, 0.2008, 0.5198, 0.2489, 0.5443, 0.1934, 0.5484, 0.1736, 0.5616, 0.1678, 0.5531, 0.2096, 0.4764, 0.168, 0.4897, 0.1737, 0.494, 0.1934, 0.4853, 0.2101, 0.5484, 0.1736, 0.5381, 0.1584, 0.5595, 0.1493, 0.5616, 0.1678, 0.4784, 0.1494, 0.4999, 0.1584, 0.4897, 0.1737, 0.4764, 0.168, 0.5381, 0.1584, 0.532, 0.1277, 0.5556, 0.1217, 0.5595, 0.1493, 0.4822, 0.1218, 0.5058, 0.1277, 0.4999, 0.1584, 0.4784, 0.1494, 0.5831, 0.1085, 0.5961, 0.1334, 0.5595, 0.1493, 0.5556, 0.1217, 0.4784, 0.1494, 0.4414, 0.1336, 0.4545, 0.1085, 0.4822, 0.1218, 0.5961, 0.1334, 0.6012, 0.1479, 0.5616, 0.1678, 0.5595, 0.1493, 0.4764, 0.168, 0.4363, 0.1482, 0.4414, 0.1336, 0.4784, 0.1494, 0.6055, 0.1651, 0.5531, 0.2096, 0.5616, 0.1678, 0.6012, 0.1479, 0.4764, 0.168, 0.4853, 0.2101, 0.432, 0.1656, 0.4363, 0.1482, 0.531, 0.08743, 0.5189, 0.08518, 0.5189, 0.08387, 0.5289, 0.08496, 0.5189, 0.08387, 0.5189, 0.08518, 0.5068, 0.08742, 0.5089, 0.08495, 0.5312, 0.07383, 0.531, 0.08743, 0.5289, 0.08496, 0.529, 0.07543, 0.5089, 0.08495, 0.5068, 0.08742, 0.5066, 0.07381, 0.5088, 0.07542, 0.5255, 0.06897, 0.5312, 0.07383, 0.529, 0.07543, 0.5238, 0.07051, 0.5088, 0.07542, 0.5066, 0.07381, 0.5124, 0.06896, 0.5141, 0.0705, 0.5189, 0.0679, 0.5255, 0.06897, 0.5238, 0.07051, 0.5189, 0.06947, 0.5141, 0.0705, 0.5124, 0.06896, 0.5189, 0.0679, 0.5189, 0.06947, 0.5189, 0.06947, 0.5238, 0.07051, 0.5216, 0.07497, 0.5189, 0.07426, 0.5163, 0.07497, 0.5141, 0.0705, 0.5189, 0.06947, 0.5189, 0.07426, 0.5238, 0.07051, 0.529, 0.07543, 0.5242, 0.07669, 0.5216, 0.07497, 0.5136, 0.07668, 0.5088, 0.07542, 0.5141, 0.0705, 0.5163, 0.07497, 0.529, 0.07543, 0.5289, 0.08496, 0.5246, 0.07989, 0.5242, 0.07669, 0.5133, 0.07988, 0.5089, 0.08495, 0.5088, 0.07542, 0.5136, 0.07668, 0.5289, 0.08496, 0.5189, 0.08387, 0.5189, 0.07933, 0.5246, 0.07989, 0.5189, 0.07933, 0.5189, 0.08387, 0.5089, 0.08495, 0.5133, 0.07988, 0.5189, 0.07933, 0.5189, 0.07426, 0.5216, 0.07497, 0.5246, 0.07989, 0.5163, 0.07497, 0.5189, 0.07426, 0.5189, 0.07933, 0.5133, 0.07988, 0.5246, 0.07989, 0.5216, 0.07497, 0.5242, 0.07669, 0.5136, 0.07668, 0.5163, 0.07497, 0.5133, 0.07988, 0.5569, 0.2912, 0.5639, 0.272, 0.5718, 0.2773, 0.5684, 0.2929, 0.4681, 0.2786, 0.4759, 0.2731, 0.4834, 0.2922, 0.472, 0.2943, 0.5585, 0.3166, 0.5569, 0.2912, 0.5684, 0.2929, 0.5731, 0.3114, 0.472, 0.2943, 0.4834, 0.2922, 0.4826, 0.3178, 0.4678, 0.3131, 0.5773, 0.3402, 0.5585, 0.3166, 0.5731, 0.3114, 0.5849, 0.3277, 0.4678, 0.3131, 0.4826, 0.3178, 0.4646, 0.3422, 0.4565, 0.33, 0.5639, 0.272, 0.5729, 0.2586, 0.5807, 0.2666, 0.5718, 0.2773, 0.4587, 0.268, 0.4664, 0.2597, 0.4759, 0.2731, 0.4681, 0.2786, 0.5729, 0.2586, 0.614, 0.2427, 0.6117, 0.2557, 0.5807, 0.2666, 0.4271, 0.2577, 0.4245, 0.2445, 0.4664, 0.2597, 0.4587, 0.268, 0.614, 0.2427, 0.6392, 0.253, 0.6325, 0.2629, 0.6117, 0.2557, 0.4061, 0.2655, 0.3989, 0.2556, 0.4245, 0.2445, 0.4271, 0.2577, 0.6392, 0.253, 0.6641, 0.2779, 0.6537, 0.28, 0.6325, 0.2629, 0.3849, 0.2836, 0.3741, 0.2818, 0.3989, 0.2556, 0.4061, 0.2655, 0.6641, 0.2779, 0.6684, 0.298, 0.6561, 0.2976, 0.6537, 0.28, 0.383, 0.3019, 0.3703, 0.3026, 0.3741, 0.2818, 0.3849, 0.2836, 0.6684, 0.298, 0.6624, 0.3128, 0.6528, 0.3102, 0.6561, 0.2976, 0.3869, 0.3146, 0.3771, 0.3177, 0.3703, 0.3026, 0.383, 0.3019, 0.6624, 0.3128, 0.6345, 0.3323, 0.629, 0.3239, 0.6528, 0.3102, 0.4116, 0.3277, 0.4064, 0.3365, 0.3771, 0.3177, 0.3869, 0.3146, 0.6345, 0.3323, 0.6155, 0.342, 0.6144, 0.332, 0.629, 0.3239, 0.4267, 0.3354, 0.426, 0.3456, 0.4064, 0.3365, 0.4116, 0.3277, 0.6155, 0.342, 0.5998, 0.3448, 0.601, 0.3336, 0.6144, 0.332, 0.4403, 0.3365, 0.442, 0.3478, 0.426, 0.3456, 0.4267, 0.3354, 0.5998, 0.3448, 0.5773, 0.3402, 0.5849, 0.3277, 0.601, 0.3336, 0.4565, 0.33, 0.4646, 0.3422, 0.442, 0.3478, 0.4403, 0.3365, 0.601, 0.3336, 0.5849, 0.3277, 0.5906, 0.3215, 0.6018, 0.3285, 0.4504, 0.3239, 0.4565, 0.33, 0.4403, 0.3365, 0.4394, 0.3313, 0.6144, 0.332, 0.601, 0.3336, 0.6018, 0.3285, 0.6133, 0.3271, 0.4394, 0.3313, 0.4403, 0.3365, 0.4267, 0.3354, 0.4276, 0.3304, 0.629, 0.3239, 0.6144, 0.332, 0.6133, 0.3271, 0.6269, 0.3205, 0.4276, 0.3304, 0.4267, 0.3354, 0.4116, 0.3277, 0.4136, 0.3242, 0.6528, 0.3102, 0.629, 0.3239, 0.6269, 0.3205, 0.6462, 0.3064, 0.4136, 0.3242, 0.4116, 0.3277, 0.3869, 0.3146, 0.3934, 0.3105, 0.6561, 0.2976, 0.6528, 0.3102, 0.6462, 0.3064, 0.6495, 0.2962, 0.3934, 0.3105, 0.3869, 0.3146, 0.383, 0.3019, 0.3897, 0.3002, 0.6537, 0.28, 0.6561, 0.2976, 0.6495, 0.2962, 0.6478, 0.2835, 0.3897, 0.3002, 0.383, 0.3019, 0.3849, 0.2836, 0.391, 0.2871, 0.6325, 0.2629, 0.6537, 0.28, 0.6478, 0.2835, 0.6298, 0.2673, 0.391, 0.2871, 0.3849, 0.2836, 0.4061, 0.2655, 0.4089, 0.27, 0.6117, 0.2557, 0.6325, 0.2629, 0.6298, 0.2673, 0.6126, 0.2616, 0.4089, 0.27, 0.4061, 0.2655, 0.4271, 0.2577, 0.4263, 0.2637, 0.5807, 0.2666, 0.6117, 0.2557, 0.6126, 0.2616, 0.5852, 0.271, 0.4263, 0.2637, 0.4271, 0.2577, 0.4587, 0.268, 0.4544, 0.2726, 0.5718, 0.2773, 0.5807, 0.2666, 0.5852, 0.271, 0.5781, 0.2819, 0.4544, 0.2726, 0.4587, 0.268, 0.4681, 0.2786, 0.4618, 0.2834, 0.5849, 0.3277, 0.5731, 0.3114, 0.5795, 0.3093, 0.5906, 0.3215, 0.4612, 0.3112, 0.4678, 0.3131, 0.4565, 0.33, 0.4504, 0.3239, 0.5731, 0.3114, 0.5684, 0.2929, 0.5775, 0.2938, 0.5795, 0.3093, 0.4628, 0.2954, 0.472, 0.2943, 0.4678, 0.3131, 0.4612, 0.3112, 0.5684, 0.2929, 0.5718, 0.2773, 0.5781, 0.2819, 0.5775, 0.2938, 0.4618, 0.2834, 0.4681, 0.2786, 0.472, 0.2943, 0.4628, 0.2954, 0.5219, 0.386, 0.5531, 0.3905, 0.5532, 0.4331, 0.523, 0.4336, 0.4928, 0.4345, 0.4909, 0.3919, 0.5219, 0.386, 0.523, 0.4336, 0.5531, 0.3905, 0.6048, 0.3978, 0.6098, 0.4315, 0.5532, 0.4331, 0.4359, 0.4357, 0.4393, 0.4015, 0.4909, 0.3919, 0.4928, 0.4345, 0.6048, 0.3978, 0.6268, 0.3958, 0.6482, 0.4193, 0.6098, 0.4315, 0.3965, 0.4254, 0.4169, 0.4006, 0.4393, 0.4015, 0.4359, 0.4357, 0.6268, 0.3958, 0.6628, 0.3725, 0.6921, 0.3883, 0.6482, 0.4193, 0.3503, 0.3962, 0.3793, 0.3787, 0.4169, 0.4006, 0.3965, 0.4254, 0.6628, 0.3725, 0.6974, 0.3327, 0.7263, 0.3418, 0.6921, 0.3883, 0.3128, 0.3506, 0.342, 0.3397, 0.3793, 0.3787, 0.3503, 0.3962, 0.6974, 0.3327, 0.7073, 0.3101, 0.7359, 0.3121, 0.7263, 0.3418, 0.3011, 0.3206, 0.3307, 0.3169, 0.342, 0.3397, 0.3128, 0.3506, 0.7073, 0.3101, 0.7153, 0.2654, 0.7299, 0.2564, 0.7359, 0.3121, 0.3049, 0.2611, 0.3205, 0.2703, 0.3307, 0.3169, 0.3011, 0.3206, 0.7153, 0.2654, 0.6764, 0.2332, 0.6982, 0.2169, 0.7299, 0.2564, 0.3374, 0.2192, 0.3603, 0.2359, 0.3205, 0.2703, 0.3049, 0.2611, 0.6764, 0.2332, 0.6474, 0.2005, 0.6631, 0.1907, 0.6982, 0.2169, 0.3735, 0.1919, 0.3897, 0.2019, 0.3603, 0.2359, 0.3374, 0.2192, 0.6269, 0.01561, 0.6494, 0.02238, 0.6605, 0.07608, 0.6214, 0.04809, 0.3768, 0.0753, 0.3888, 0.02159, 0.4113, 0.01513, 0.4164, 0.04763, 0.5675, 0.000144, 0.6269, 0.01561, 0.6214, 0.04809, 0.5772, 0.0328, 0.4164, 0.04763, 0.4113, 0.01513, 0.4706, 0.000144, 0.4608, 0.03266, 0.5189, 0.02489, 0.5675, 0.000144, 0.5772, 0.0328, 0.5474, 0.04172, 0.4608, 0.03266, 0.4706, 0.000144, 0.5189, 0.02489, 0.4905, 0.04167, 0.5403, 0.05381, 0.5189, 0.05029, 0.5189, 0.02489, 0.5474, 0.04172, 0.5189, 0.02489, 0.5189, 0.05029, 0.4976, 0.05377, 0.4905, 0.04167, 0.5519, 0.05834, 0.5403, 0.05381, 0.5474, 0.04172, 0.5581, 0.05387, 0.4905, 0.04167, 0.4976, 0.05377, 0.486, 0.05827, 0.4798, 0.05378, 0.5551, 0.0619, 0.5519, 0.05834, 0.5581, 0.05387, 0.577, 0.058, 0.4798, 0.05378, 0.486, 0.05827, 0.4828, 0.06183, 0.4609, 0.05785, 0.5638, 0.07659, 0.5551, 0.0619, 0.577, 0.058, 0.6117, 0.07827, 0.4609, 0.05785, 0.4828, 0.06183, 0.474, 0.07651, 0.4259, 0.07799, 0.577, 0.058, 0.5772, 0.0328, 0.6214, 0.04809, 0.6117, 0.07827, 0.4164, 0.04763, 0.4608, 0.03266, 0.4609, 0.05785, 0.4259, 0.07799, 0.577, 0.058, 0.5581, 0.05387, 0.5474, 0.04172, 0.5772, 0.0328, 0.4905, 0.04167, 0.4798, 0.05378, 0.4609, 0.05785, 0.4608, 0.03266, 0.6267, 0.1114, 0.6117, 0.07827, 0.6214, 0.04809, 0.6605, 0.07608, 0.4164, 0.04763, 0.4259, 0.07799, 0.4106, 0.1112, 0.3768, 0.0753, 0.5831, 0.1085, 0.5638, 0.07659, 0.6117, 0.07827, 0.6267, 0.1114, 0.4259, 0.07799, 0.474, 0.07651, 0.4545, 0.1085, 0.4106, 0.1112, 0.5961, 0.1334, 0.6295, 0.1305, 0.6235, 0.1468, 0.6012, 0.1479, 0.4137, 0.1472, 0.4076, 0.1306, 0.4414, 0.1336, 0.4363, 0.1482, 0.5831, 0.1085, 0.6267, 0.1114, 0.6295, 0.1305, 0.5961, 0.1334, 0.4076, 0.1306, 0.4106, 0.1112, 0.4545, 0.1085, 0.4414, 0.1336, 0.6055, 0.1651, 0.6012, 0.1479, 0.6235, 0.1468, 0.6193, 0.1598, 0.4137, 0.1472, 0.4363, 0.1482, 0.432, 0.1656, 0.418, 0.1604, 0.6055, 0.1651, 0.6193, 0.1598, 0.6631, 0.1907, 0.6474, 0.2005, 0.3735, 0.1919, 0.418, 0.1604, 0.432, 0.1656, 0.3897, 0.2019, 0.9459, 0.07957, 0.8862, 0.1218, 0.8491, 0.09973, 0.8918, 0.03692, 0.1831, 0.09213, 0.1413, 0.1125, 0.07896, 0.06072, 0.1423, 0.02147, 0.8918, 0.03692, 0.8491, 0.09973, 0.7885, 0.08083, 0.8056, 0.01079, 0.2464, 0.07651, 0.1831, 0.09213, 0.1423, 0.02147, 0.2326, 0.003484, 0.8056, 0.01079, 0.7885, 0.08083, 0.687, 0.0772, 0.6724, 0.0222, 0.3499, 0.07596, 0.2464, 0.07651, 0.2326, 0.003484, 0.366, 0.02099, 0.6724, 0.0222, 0.687, 0.0772, 0.6605, 0.07608, 0.6494, 0.02238, 0.3768, 0.0753, 0.3499, 0.07596, 0.366, 0.02099, 0.3888, 0.02159, 0.6267, 0.1114, 0.6605, 0.07608, 0.687, 0.0772, 0.6295, 0.1305, 0.3499, 0.07596, 0.3768, 0.0753, 0.4106, 0.1112, 0.4076, 0.1306, 0.7299, 0.2564, 0.6982, 0.2169, 0.7602, 0.1932, 0.789, 0.2333, 0.2716, 0.1939, 0.3374, 0.2192, 0.3049, 0.2611, 0.2413, 0.237, 0.9945, 0.1677, 0.9091, 0.1833, 0.8862, 0.1218, 0.9459, 0.07957, 0.1413, 0.1125, 0.1079, 0.1791, 0.01183, 0.1554, 0.07896, 0.06072, 0.9117, 0.4024, 0.8629, 0.3386, 0.8941, 0.3019, 0.9629, 0.3448, 0.1238, 0.3155, 0.1606, 0.3568, 0.1064, 0.4327, 0.04397, 0.367, 0.9629, 0.3448, 0.8941, 0.3019, 0.9154, 0.2598, 0.9999, 0.2546, 0.09896, 0.267, 0.1238, 0.3155, 0.04397, 0.367, 0.000144, 0.2591, 0.9999, 0.2546, 0.9154, 0.2598, 0.9091, 0.1833, 0.9945, 0.1677, 0.1079, 0.1791, 0.09896, 0.267, 0.000144, 0.2591, 0.01183, 0.1554, 0.7495, 0.3347, 0.7359, 0.3121, 0.7663, 0.3008, 0.7892, 0.3137, 0.2674, 0.3101, 0.3011, 0.3206, 0.2882, 0.3465, 0.243, 0.3256, 0.7892, 0.3137, 0.7663, 0.3008, 0.8153, 0.2764, 0.8462, 0.2934, 0.2131, 0.2852, 0.2674, 0.3101, 0.243, 0.3256, 0.1785, 0.305, 0.8462, 0.2934, 0.8153, 0.2764, 0.845, 0.2564, 0.8735, 0.2659, 0.1797, 0.2633, 0.2131, 0.2852, 0.1785, 0.305, 0.1471, 0.2743, 0.8735, 0.2659, 0.845, 0.2564, 0.8591, 0.2282, 0.887, 0.2338, 0.1628, 0.2317, 0.1797, 0.2633, 0.1471, 0.2743, 0.1315, 0.2376, 0.8424, 0.1952, 0.875, 0.1847, 0.887, 0.2338, 0.8591, 0.2282, 0.1315, 0.2376, 0.1452, 0.1827, 0.1768, 0.1962, 0.1628, 0.2317, 0.9091, 0.1833, 0.9154, 0.2598, 0.887, 0.2338, 0.875, 0.1847, 0.1315, 0.2376, 0.09896, 0.267, 0.1079, 0.1791, 0.1452, 0.1827, 0.9154, 0.2598, 0.8941, 0.3019, 0.8735, 0.2659, 0.887, 0.2338, 0.1471, 0.2743, 0.1238, 0.3155, 0.09896, 0.267, 0.1315, 0.2376, 0.8941, 0.3019, 0.8629, 0.3386, 0.8462, 0.2934, 0.8735, 0.2659, 0.1785, 0.305, 0.1606, 0.3568, 0.1238, 0.3155, 0.1471, 0.2743, 0.8629, 0.3386, 0.7943, 0.3641, 0.7892, 0.3137, 0.8462, 0.2934, 0.243, 0.3256, 0.2398, 0.3826, 0.1606, 0.3568, 0.1785, 0.305, 0.7702, 0.3795, 0.7495, 0.3347, 0.7892, 0.3137, 0.7943, 0.3641, 0.243, 0.3256, 0.2882, 0.3465, 0.2681, 0.3987, 0.2398, 0.3826, 0.8455, 0.45, 0.7943, 0.3641, 0.8629, 0.3386, 0.9117, 0.4024, 0.1606, 0.3568, 0.2398, 0.3826, 0.1853, 0.4841, 0.1064, 0.4327, 0.8159, 0.4454, 0.7706, 0.4443, 0.7557, 0.4186, 0.7702, 0.3795, 0.287, 0.4429, 0.2714, 0.4733, 0.2193, 0.4772, 0.2681, 0.3987, 0.8159, 0.4454, 0.7702, 0.3795, 0.7943, 0.3641, 0.8455, 0.45, 0.2398, 0.3826, 0.2681, 0.3987, 0.2193, 0.4772, 0.1853, 0.4841, 0.8198, 0.4681, 0.8159, 0.4454, 0.8455, 0.45, 0.1853, 0.4841, 0.2193, 0.4772, 0.2159, 0.5036, 0.7359, 0.3121, 0.7299, 0.2564, 0.789, 0.2333, 0.7663, 0.3008, 0.2413, 0.237, 0.3049, 0.2611, 0.3011, 0.3206, 0.2674, 0.3101, 0.789, 0.2333, 0.8096, 0.2339, 0.8153, 0.2764, 0.7663, 0.3008, 0.2131, 0.2852, 0.2192, 0.2374, 0.2413, 0.237, 0.2674, 0.3101, 0.8096, 0.2339, 0.8293, 0.2196, 0.845, 0.2564, 0.8153, 0.2764, 0.1797, 0.2633, 0.1991, 0.2225, 0.2192, 0.2374, 0.2131, 0.2852, 0.8424, 0.1952, 0.8591, 0.2282, 0.845, 0.2564, 0.8293, 0.2196, 0.1797, 0.2633, 0.1628, 0.2317, 0.1768, 0.1962, 0.1991, 0.2225, 0.687, 0.0772, 0.7885, 0.08083, 0.7865, 0.1176, 0.7155, 0.1397, 0.2467, 0.1148, 0.2464, 0.07651, 0.3499, 0.07596, 0.3195, 0.1394, 0.7602, 0.1932, 0.7155, 0.1397, 0.7865, 0.1176, 0.7855, 0.1523, 0.2467, 0.1148, 0.3195, 0.1394, 0.2716, 0.1939, 0.246, 0.151, 0.6982, 0.2169, 0.6631, 0.1907, 0.7155, 0.1397, 0.7602, 0.1932, 0.3195, 0.1394, 0.3735, 0.1919, 0.3374, 0.2192, 0.2716, 0.1939, 0.6631, 0.1907, 0.6235, 0.1468, 0.6295, 0.1305, 0.7155, 0.1397, 0.4076, 0.1306, 0.4137, 0.1472, 0.3735, 0.1919, 0.3195, 0.1394, 0.6295, 0.1305, 0.687, 0.0772, 0.7155, 0.1397, 0.3195, 0.1394, 0.3499, 0.07596, 0.4076, 0.1306, 0.6631, 0.1907, 0.6193, 0.1598, 0.6235, 0.1468, 0.4137, 0.1472, 0.418, 0.1604, 0.3735, 0.1919, 0.8424, 0.1952, 0.8374, 0.1564, 0.8582, 0.1378, 0.875, 0.1847, 0.1717, 0.1323, 0.1966, 0.1552, 0.1768, 0.1962, 0.1452, 0.1827, 0.9091, 0.1833, 0.875, 0.1847, 0.8582, 0.1378, 0.8862, 0.1218, 0.1717, 0.1323, 0.1452, 0.1827, 0.1079, 0.1791, 0.1413, 0.1125, 0.7855, 0.1523, 0.7865, 0.1176, 0.8582, 0.1378, 0.8374, 0.1564, 0.1717, 0.1323, 0.2467, 0.1148, 0.246, 0.151, 0.1966, 0.1552, 0.7885, 0.08083, 0.8491, 0.09973, 0.8582, 0.1378, 0.7865, 0.1176, 0.1717, 0.1323, 0.1831, 0.09213, 0.2464, 0.07651, 0.2467, 0.1148, 0.8862, 0.1218, 0.8582, 0.1378, 0.8491, 0.09973, 0.1831, 0.09213, 0.1717, 0.1323, 0.1413, 0.1125, 0.5062, 0.9049, 0.4324, 0.8949, 0.4388, 0.8702, 0.4911, 0.8817, 0.3159, 0.8682, 0.3216, 0.8932, 0.2472, 0.9012, 0.263, 0.8783, 0.5062, 0.9049, 0.4911, 0.8817, 0.5728, 0.8605, 0.6048, 0.8799, 0.1815, 0.8547, 0.263, 0.8783, 0.2472, 0.9012, 0.1487, 0.8733, 0.6048, 0.8799, 0.5728, 0.8605, 0.5864, 0.794, 0.62, 0.7916, 0.1697, 0.7875, 0.1815, 0.8547, 0.1487, 0.8733, 0.1361, 0.7841, 0.62, 0.7916, 0.5864, 0.794, 0.549, 0.7464, 0.5638, 0.7392, 0.2087, 0.7409, 0.1697, 0.7875, 0.1361, 0.7841, 0.1941, 0.7332, 0.5638, 0.7392, 0.549, 0.7464, 0.5003, 0.7117, 0.5083, 0.6977, 0.2584, 0.7075, 0.2087, 0.7409, 0.1941, 0.7332, 0.2508, 0.6932, 0.5083, 0.6977, 0.5003, 0.7117, 0.4386, 0.6807, 0.4348, 0.6589, 0.321, 0.678, 0.2584, 0.7075, 0.2508, 0.6932, 0.3253, 0.6562, 0.5003, 0.7117, 0.5057, 0.7309, 0.453, 0.7, 0.4386, 0.6807, 0.3061, 0.697, 0.2525, 0.7266, 0.2584, 0.7075, 0.321, 0.678, 0.549, 0.7464, 0.5429, 0.7558, 0.5057, 0.7309, 0.5003, 0.7117, 0.2525, 0.7266, 0.2146, 0.7504, 0.2087, 0.7409, 0.2584, 0.7075, 0.5864, 0.794, 0.5681, 0.7874, 0.5429, 0.7558, 0.549, 0.7464, 0.2146, 0.7504, 0.1883, 0.7814, 0.1697, 0.7875, 0.2087, 0.7409, 0.5728, 0.8605, 0.5555, 0.8264, 0.5681, 0.7874, 0.5864, 0.794, 0.1883, 0.7814, 0.1998, 0.8209, 0.1815, 0.8547, 0.1697, 0.7875, 0.4911, 0.8817, 0.5012, 0.8444, 0.5555, 0.8264, 0.5728, 0.8605, 0.1998, 0.8209, 0.2538, 0.8405, 0.263, 0.8783, 0.1815, 0.8547, 0.4911, 0.8817, 0.4388, 0.8702, 0.4578, 0.84, 0.5012, 0.8444, 0.2976, 0.8374, 0.3159, 0.8682, 0.263, 0.8783, 0.2538, 0.8405, 0.7602, 0.1932, 0.7855, 0.1523, 0.796, 0.177, 0.7832, 0.1874, 0.2336, 0.1756, 0.246, 0.151, 0.2716, 0.1939, 0.247, 0.1871, 0.391, 0.6119, 0.4348, 0.6589, 0.4386, 0.6807, 0.3948, 0.6861, 0.321, 0.678, 0.3253, 0.6562, 0.3699, 0.6102, 0.3648, 0.6844, 0.789, 0.2333, 0.7602, 0.1932, 0.7832, 0.1874, 0.8096, 0.2339, 0.247, 0.1871, 0.2716, 0.1939, 0.2413, 0.237, 0.2192, 0.2374, 0.3917, 0.8621, 0.4016, 0.8415, 0.4388, 0.8702, 0.4324, 0.8949, 0.3159, 0.8682, 0.354, 0.8403, 0.3634, 0.8613, 0.3216, 0.8932, 0.4386, 0.6807, 0.453, 0.7, 0.435, 0.7183, 0.3948, 0.6861, 0.3237, 0.7157, 0.3061, 0.697, 0.321, 0.678, 0.3648, 0.6844, 0.4337, 0.7297, 0.3847, 0.7103, 0.3948, 0.6861, 0.435, 0.7183, 0.3648, 0.6844, 0.3744, 0.709, 0.3247, 0.7272, 0.3237, 0.7157, 0.411, 0.7477, 0.3847, 0.7103, 0.4337, 0.7297, 0.4278, 0.7428, 0.3247, 0.7272, 0.3744, 0.709, 0.347, 0.7458, 0.3303, 0.7405, 0.4181, 0.7849, 0.3847, 0.7954, 0.3847, 0.7103, 0.411, 0.7477, 0.3744, 0.709, 0.3723, 0.7945, 0.339, 0.7831, 0.347, 0.7458, 0.4016, 0.8415, 0.3847, 0.7954, 0.4181, 0.7849, 0.4313, 0.8175, 0.339, 0.7831, 0.3723, 0.7945, 0.354, 0.8403, 0.3248, 0.8155, 0.4388, 0.8702, 0.4016, 0.8415, 0.4313, 0.8175, 0.4578, 0.84, 0.3248, 0.8155, 0.354, 0.8403, 0.3159, 0.8682, 0.2976, 0.8374, 0.8096, 0.2339, 0.8163, 0.2031, 0.8251, 0.2098, 0.8293, 0.2196, 0.1998, 0.2148, 0.2098, 0.2062, 0.2192, 0.2374, 0.1991, 0.2225, 0.8096, 0.2339, 0.7832, 0.1874, 0.8022, 0.1846, 0.8163, 0.2031, 0.2265, 0.1831, 0.247, 0.1871, 0.2192, 0.2374, 0.2098, 0.2062, 0.7832, 0.1874, 0.796, 0.177, 0.8022, 0.1846, 0.2265, 0.1831, 0.2336, 0.1756, 0.247, 0.1871, 0.4578, 0.84, 0.4313, 0.8175, 0.4485, 0.8046, 0.4734, 0.8247, 0.3079, 0.802, 0.3248, 0.8155, 0.2976, 0.8374, 0.2824, 0.8215, 0.4313, 0.8175, 0.4181, 0.7849, 0.4359, 0.7796, 0.4485, 0.8046, 0.3212, 0.7772, 0.339, 0.7831, 0.3248, 0.8155, 0.3079, 0.802, 0.4181, 0.7849, 0.411, 0.7477, 0.4237, 0.7542, 0.4359, 0.7796, 0.3341, 0.752, 0.347, 0.7458, 0.339, 0.7831, 0.3212, 0.7772, 0.411, 0.7477, 0.4278, 0.7428, 0.4379, 0.7498, 0.4237, 0.7542, 0.3199, 0.7473, 0.3303, 0.7405, 0.347, 0.7458, 0.3341, 0.752, 0.4278, 0.7428, 0.4337, 0.7297, 0.4454, 0.732, 0.4379, 0.7498, 0.3129, 0.7292, 0.3247, 0.7272, 0.3303, 0.7405, 0.3199, 0.7473, 0.4337, 0.7297, 0.435, 0.7183, 0.441, 0.7244, 0.4454, 0.732, 0.3175, 0.7217, 0.3237, 0.7157, 0.3247, 0.7272, 0.3129, 0.7292, 0.435, 0.7183, 0.453, 0.7, 0.4553, 0.7137, 0.441, 0.7244, 0.3035, 0.7107, 0.3061, 0.697, 0.3237, 0.7157, 0.3175, 0.7217, 0.5012, 0.8444, 0.4578, 0.84, 0.4734, 0.8247, 0.5125, 0.8288, 0.2824, 0.8215, 0.2976, 0.8374, 0.2538, 0.8405, 0.243, 0.8246, 0.5555, 0.8264, 0.5012, 0.8444, 0.5125, 0.8288, 0.5509, 0.8118, 0.243, 0.8246, 0.2538, 0.8405, 0.1998, 0.8209, 0.2048, 0.8064, 0.5681, 0.7874, 0.5555, 0.8264, 0.5509, 0.8118, 0.5521, 0.7877, 0.2048, 0.8064, 0.1998, 0.8209, 0.1883, 0.7814, 0.2043, 0.7822, 0.5429, 0.7558, 0.5681, 0.7874, 0.5521, 0.7877, 0.5394, 0.7645, 0.2043, 0.7822, 0.1883, 0.7814, 0.2146, 0.7504, 0.2178, 0.7593, 0.5057, 0.7309, 0.5429, 0.7558, 0.5394, 0.7645, 0.5084, 0.7431, 0.2178, 0.7593, 0.2146, 0.7504, 0.2525, 0.7266, 0.2494, 0.7387, 0.453, 0.7, 0.5057, 0.7309, 0.5084, 0.7431, 0.4553, 0.7137, 0.2494, 0.7387, 0.2525, 0.7266, 0.3061, 0.697, 0.3035, 0.7107, 0.4379, 0.7498, 0.4454, 0.732, 0.4708, 0.7484, 0.4548, 0.7617, 0.287, 0.745, 0.3129, 0.7292, 0.3199, 0.7473, 0.3027, 0.7587, 0.4548, 0.7617, 0.4708, 0.7484, 0.4889, 0.7705, 0.4754, 0.7839, 0.2683, 0.7667, 0.287, 0.745, 0.3027, 0.7587, 0.2814, 0.7805, 0.4754, 0.7839, 0.4889, 0.7705, 0.5037, 0.7876, 0.4945, 0.8025, 0.253, 0.7834, 0.2683, 0.7667, 0.2814, 0.7805, 0.2618, 0.7986, 0.4945, 0.8025, 0.5037, 0.7876, 0.5186, 0.7916, 0.5168, 0.8073, 0.2379, 0.787, 0.253, 0.7834, 0.2618, 0.7986, 0.2392, 0.8029, 0.5125, 0.8288, 0.4734, 0.8247, 0.4945, 0.8025, 0.5168, 0.8073, 0.2618, 0.7986, 0.2824, 0.8215, 0.243, 0.8246, 0.2392, 0.8029, 0.4485, 0.8046, 0.4754, 0.7839, 0.4945, 0.8025, 0.4734, 0.8247, 0.2618, 0.7986, 0.2814, 0.7805, 0.3079, 0.802, 0.2824, 0.8215, 0.4485, 0.8046, 0.4359, 0.7796, 0.4548, 0.7617, 0.4754, 0.7839, 0.3027, 0.7587, 0.3212, 0.7772, 0.3079, 0.802, 0.2814, 0.7805, 0.4379, 0.7498, 0.4548, 0.7617, 0.4359, 0.7796, 0.4237, 0.7542, 0.3212, 0.7772, 0.3027, 0.7587, 0.3199, 0.7473, 0.3341, 0.752, 0.441, 0.7244, 0.4553, 0.7137, 0.4708, 0.7484, 0.4454, 0.732, 0.287, 0.745, 0.3035, 0.7107, 0.3175, 0.7217, 0.3129, 0.7292, 0.5084, 0.7431, 0.4889, 0.7705, 0.4708, 0.7484, 0.4553, 0.7137, 0.287, 0.745, 0.2683, 0.7667, 0.2494, 0.7387, 0.3035, 0.7107, 0.5394, 0.7645, 0.5037, 0.7876, 0.4889, 0.7705, 0.5084, 0.7431, 0.2683, 0.7667, 0.253, 0.7834, 0.2178, 0.7593, 0.2494, 0.7387, 0.5521, 0.7877, 0.5186, 0.7916, 0.5037, 0.7876, 0.5394, 0.7645, 0.253, 0.7834, 0.2379, 0.787, 0.2043, 0.7822, 0.2178, 0.7593, 0.5509, 0.8118, 0.5168, 0.8073, 0.5186, 0.7916, 0.5521, 0.7877, 0.2379, 0.787, 0.2392, 0.8029, 0.2048, 0.8064, 0.2043, 0.7822, 0.5125, 0.8288, 0.5168, 0.8073, 0.5509, 0.8118, 0.2048, 0.8064, 0.2392, 0.8029, 0.243, 0.8246, 0.5083, 0.6977, 0.4348, 0.6589, 0.4841, 0.6288, 0.5434, 0.6835, 0.2769, 0.6251, 0.3253, 0.6562, 0.2508, 0.6932, 0.2161, 0.6781, 0.5638, 0.7392, 0.5083, 0.6977, 0.5434, 0.6835, 0.5811, 0.7269, 0.2161, 0.6781, 0.2508, 0.6932, 0.1941, 0.7332, 0.1772, 0.7204, 0.62, 0.7916, 0.5638, 0.7392, 0.5811, 0.7269, 0.6167, 0.76, 0.1772, 0.7204, 0.1941, 0.7332, 0.1361, 0.7841, 0.1404, 0.7524, 0.7075, 0.7599, 0.62, 0.7916, 0.6167, 0.76, 0.6606, 0.7412, 0.1404, 0.7524, 0.1361, 0.7841, 0.04953, 0.7488, 0.09704, 0.7321, 0.7455, 0.6521, 0.7075, 0.7599, 0.6606, 0.7412, 0.6773, 0.6704, 0.09704, 0.7321, 0.04953, 0.7488, 0.01941, 0.6397, 0.08356, 0.662, 0.7408, 0.5724, 0.7455, 0.6521, 0.6773, 0.6704, 0.6714, 0.5927, 0.08356, 0.662, 0.01941, 0.6397, 0.03366, 0.5644, 0.09282, 0.5899, 0.6773, 0.6704, 0.5434, 0.6835, 0.4841, 0.6288, 0.6714, 0.5927, 0.2769, 0.6251, 0.2161, 0.6781, 0.08356, 0.662, 0.09282, 0.5899, 0.6773, 0.6704, 0.6606, 0.7412, 0.5811, 0.7269, 0.5434, 0.6835, 0.1772, 0.7204, 0.09704, 0.7321, 0.08356, 0.662, 0.2161, 0.6781, 0.6606, 0.7412, 0.6167, 0.76, 0.5811, 0.7269, 0.1772, 0.7204, 0.1404, 0.7524, 0.09704, 0.7321, 0.8424, 0.1952, 0.8293, 0.2196, 0.8346, 0.2069, 0.8347, 0.207, 0.03366, 0.5644, 0.05122, 0.5227, 0.145, 0.5626, 0.09282, 0.5899, 0.6204, 0.5657, 0.6714, 0.5927, 0.4841, 0.6288, 0.4981, 0.5523, 0.2769, 0.6251, 0.09282, 0.5899, 0.145, 0.5626, 0.2642, 0.5501, 0.391, 0.6119, 0.4981, 0.5523, 0.4841, 0.6288, 0.4348, 0.6589, 0.2769, 0.6251, 0.2642, 0.5501, 0.3699, 0.6102, 0.3253, 0.6562])
me_suzanne.materials.append(mat_material)
me_suzanne.use_remesh_fix_poles = True
me_suzanne.use_remesh_preserve_attributes = False
me_suzanne.use_mirror_vertex_groups = False
me_suzanne.update()

# ---- objects
ob_suzanne = bpy.data.objects.new('Suzanne', me_suzanne)

# ---- transforms, parenting, visibility, modifiers, constraints
ob_suzanne.location = (0.0, 0.0, 0.0)
ob_suzanne.lineart.crease_threshold = 0.0

# ---- collection membership
col_collection.objects.link(ob_suzanne)

# ---- scene / render settings (as saved in the file)
scene.frame_start = 1; scene.frame_end = 250; scene.frame_set(1)
scene.render.engine = 'BLENDER_EEVEE_NEXT'
scene.cycles.use_denoising = False
scene.cycles.samples = 128
scene.cycles.sampling_pattern = 'TABULATED_SOBOL'
scene.cycles.use_adaptive_sampling = False
scene.cycles.use_light_tree = False
scene.view_settings.view_transform = 'Filmic'
bpy.context.view_layer.update()

# ---- added for rendering (the .blend has no active camera and no usable light): camera, sun
cam_auto = bpy.data.cameras.new('AutoCamera')
cam_auto.lens = 50.0
cam_auto.sensor_width = 36.0
cam_auto.clip_end = 1000.0
ob_auto_camera = bpy.data.objects.new('AutoCamera', cam_auto)
scene.collection.objects.link(ob_auto_camera)
ob_auto_camera.location = (0.873266, -1.29288, 0.749672)
ob_auto_camera.rotation_euler = (1.09748, -7.21219e-08, 0.694738)
scene.camera = ob_auto_camera
light_auto_sun = bpy.data.lights.new('AutoSun', 'SUN')
light_auto_sun.energy = 3.0
light_auto_sun.angle = 0.0523599
ob_auto_sun = bpy.data.objects.new('AutoSun', light_auto_sun)
scene.collection.objects.link(ob_auto_sun)
ob_auto_sun.rotation_euler = (0.872665, 0.174533, 0.523599)
bpy.context.view_layer.update()
